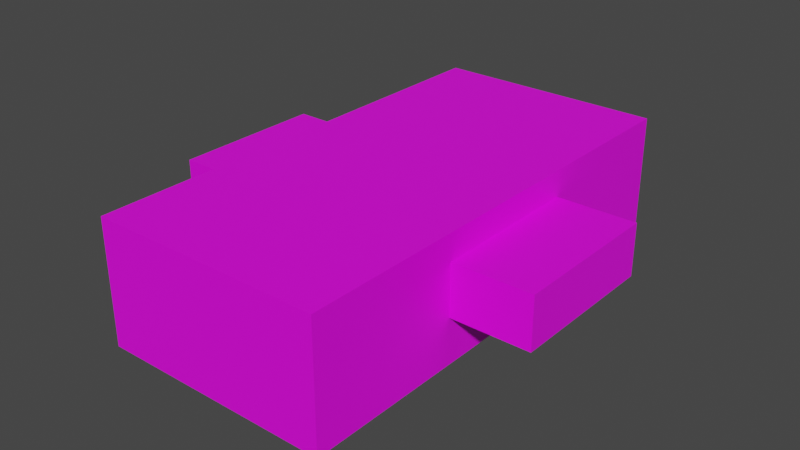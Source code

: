 # Source: Scenario.blend  (saved by Blender 3.6.11; exported with 4.5.12 LTS)
import bpy
from mathutils import Matrix  # noqa: F401  (used for matrix-valued properties, if any)

bpy.ops.wm.read_factory_settings(use_empty=True)
scene = bpy.context.scene
scene.name = 'Scene'

# ---- collections
col_scenario = bpy.data.collections.new('Scenario'); scene.collection.children.link(col_scenario)

# ---- images (referenced by path relative to the original .blend; pixels are not part of the script)
import os
ASSET_DIR = os.environ.get("B2B_ASSET_DIR", "")  # directory of the original .blend (textures are referenced by path, not embedded)
HERE = os.path.dirname(os.path.abspath(__file__))  # packed textures are extracted next to this script under _unpacked/

def load_image(name, relpath, width, height, colorspace="sRGB"):
    """Load a texture the original file referenced (path relative to the .blend, or extracted next to this script)."""
    p = next((c for c in (os.path.join(HERE, relpath), os.path.join(ASSET_DIR, relpath)) if relpath and os.path.exists(c)), "")
    if p:
        img = bpy.data.images.load(p, check_existing=True)
        img.name = name
    else:  # same state as the original file: an image datablock whose file is absent (Cycles renders it pink)
        img = bpy.data.images.new(name, width, height)
        img.source = "FILE"
        img.filepath = "//" + (relpath or name)
    img.colorspace_settings.name = colorspace
    return img
img_lowpoly_tex_png_005 = load_image('lowpoly_tex.png.005', 'textures/lowpoly_tex.png', 1024, 1024, 'sRGB')

# ---- materials (node trees are filled in below, after node groups)
mat_matscenario = bpy.data.materials.new('MatScenario')
mat_matscenario.use_transparent_shadow = False
mat_matspot = bpy.data.materials.new('MatSpot')
mat_matspot.use_transparent_shadow = False

# ---- material node trees
mat_matscenario.use_nodes = True; mat_matscenario.node_tree.nodes.clear()
_N = mat_matscenario.node_tree.nodes; _L = mat_matscenario.node_tree.links
n0 = _N.new('ShaderNodeBsdfPrincipled'); n0.name = 'Principled BSDF'; n0.location = (10, 300)
n0.distribution = 'GGX'
n0.subsurface_method = 'RANDOM_WALK_SKIN'
n0.inputs[3].default_value = 1.45
n0.inputs[27].default_value = (0.0, 0.0, 0.0, 1.0)
n0.inputs[28].default_value = 1.0
n1 = _N.new('ShaderNodeOutputMaterial'); n1.name = 'Material Output'; n1.location = (300, 300)
n2 = _N.new('ShaderNodeTexImage'); n2.name = 'Image Texture'; n2.location = (-460, 323)
n2.image = img_lowpoly_tex_png_005
_L.new(n0.outputs[0], n1.inputs[0])
_L.new(n2.outputs[0], n0.inputs[0])
n1.is_active_output = True
mat_matspot.use_nodes = True; mat_matspot.node_tree.nodes.clear()
_N = mat_matspot.node_tree.nodes; _L = mat_matspot.node_tree.links
n0 = _N.new('ShaderNodeBsdfPrincipled'); n0.name = 'Principled BSDF'; n0.location = (10, 300)
n0.distribution = 'GGX'
n0.subsurface_method = 'RANDOM_WALK_SKIN'
n0.inputs[3].default_value = 1.45
n0.inputs[27].default_value = (0.0, 0.0, 0.0, 1.0)
n0.inputs[28].default_value = 1.0
n1 = _N.new('ShaderNodeOutputMaterial'); n1.name = 'Material Output'; n1.location = (300, 300)
n2 = _N.new('ShaderNodeTexImage'); n2.name = 'Image Texture'; n2.location = (-490, 367)
n2.image = img_lowpoly_tex_png_005
_L.new(n0.outputs[0], n1.inputs[0])
_L.new(n2.outputs[0], n0.inputs[0])
n1.is_active_output = True

# ---- world
world_world = bpy.data.worlds.new('World'); scene.world = world_world
world_world.use_nodes = True; world_world.node_tree.nodes.clear()
_N = world_world.node_tree.nodes; _L = world_world.node_tree.links
n0 = _N.new('ShaderNodeOutputWorld'); n0.name = 'World Output'; n0.location = (300, 300)
n1 = _N.new('ShaderNodeBackground'); n1.name = 'Background'; n1.location = (10, 300)
n1.inputs[0].default_value = (0.05088, 0.05088, 0.05088, 1.0)
_L.new(n1.outputs[0], n0.inputs[0])
n0.is_active_output = True
world_world.color = (0.05088, 0.05088, 0.05088)
world_world.use_sun_shadow = False
world_world.sun_shadow_jitter_overblur = 0.0

# ---- meshes
me_plane = bpy.data.meshes.new('Plane')
me_plane.from_pydata([(-5.614, -22.04, -1.956), (5.573, -22.04, -1.956), (-5.614, 8.045, -1.956), (5.573, 8.045, -1.956), (-5.614, -22.04, 5.992), (-7.474, -22.04, -1.956), (-7.474, 8.045, -1.956), (7.474, -22.04, -1.956), (7.474, 8.045, -1.956), (5.573, -22.04, 5.992), (-5.614, 8.045, 5.992), (5.573, 8.045, 5.992), (-7.474, -22.04, 5.992), (-7.474, 8.045, 5.992), (7.474, -22.04, 5.992), (7.474, 8.045, 5.992), (7.474, -11.96, 5.992), (5.573, -11.96, 5.992), (-7.474, -11.96, 5.992), (-5.614, -11.96, 5.992), (-7.474, -2.038, 5.992), (-5.614, -2.038, 5.992), (7.474, -2.038, 5.992), (5.573, -2.038, 5.992), (-5.614, -11.96, -1.956), (5.573, -11.96, -1.956), (-7.474, -11.96, -1.956), (7.474, -11.96, -1.956), (5.573, -2.038, -1.956), (7.474, -2.038, -1.956), (-5.614, -2.038, -1.956), (-7.474, -2.038, -1.956), (7.474, -11.96, 1.0), (7.474, -2.038, 1.0), (7.474, -11.96, 4.311), (7.474, -2.038, 4.311), (-7.474, -22.04, -1.956), (-7.474, 8.045, -1.956), (-7.474, -22.04, 5.992), (-7.474, 8.045, 5.992), (-7.474, -11.96, 5.992), (-7.474, -2.038, 5.992), (-7.474, -11.96, -1.956), (-7.474, -2.038, -1.956), (-7.474, -11.96, 1.0), (-7.474, -2.038, 1.0), (-7.474, -11.96, 4.311), (-7.474, -2.038, 4.311)], [], [(30, 28, 3, 2), (2, 3, 11, 10), (1, 0, 4, 9), (30, 2, 6, 31), (25, 1, 7, 27), (3, 8, 15, 11), (6, 2, 10, 13), (7, 1, 9, 14), (0, 5, 12, 4), (16, 14, 9, 17), (21, 10, 11, 23), (20, 13, 10, 21), (12, 18, 19, 4), (4, 19, 17, 9), (22, 16, 17, 23), (15, 22, 23, 11), (18, 20, 21, 19), (19, 21, 23, 17), (14, 16, 27, 7), (22, 15, 8, 29), (28, 25, 27, 29), (0, 24, 26, 5), (0, 1, 25, 24), (3, 28, 29, 8), (24, 30, 31, 26), (24, 25, 28, 30), (29, 27, 32, 33), (16, 22, 35, 34), (38, 36, 42, 40), (41, 43, 37, 39), (43, 45, 44, 42), (40, 46, 47, 41)])
_uv = me_plane.uv_layers.new(name='UVMap')
_uv.uv.foreach_set('vector', [0.9601, 0.2094, 0.9677, 0.2094, 0.9677, 0.2136, 0.9601, 0.2136, 0.9655, 0.2149, 0.9655, 0.2224, 0.9622, 0.2224, 0.9622, 0.2149, 0.9589, 0.2224, 0.9589, 0.2149, 0.9622, 0.2149, 0.9622, 0.2224, 0.9601, 0.2094, 0.9601, 0.2136, 0.9589, 0.2136, 0.9589, 0.2094, 0.9677, 0.2052, 0.9677, 0.201, 0.9689, 0.201, 0.9689, 0.2052, 0.9655, 0.2224, 0.9655, 0.2237, 0.9622, 0.2237, 0.9622, 0.2224, 0.9655, 0.2136, 0.9655, 0.2149, 0.9622, 0.2149, 0.9622, 0.2136, 0.9589, 0.2237, 0.9589, 0.2224, 0.9622, 0.2224, 0.9622, 0.2237, 0.9589, 0.2149, 0.9589, 0.2136, 0.9622, 0.2136, 0.9622, 0.2149, 0.9732, 0.2111, 0.9689, 0.2111, 0.9689, 0.2098, 0.9732, 0.2098, 0.9773, 0.2023, 0.9816, 0.2023, 0.9816, 0.2098, 0.9773, 0.2098, 0.9773, 0.201, 0.9816, 0.201, 0.9816, 0.2023, 0.9773, 0.2023, 0.9689, 0.201, 0.9732, 0.201, 0.9732, 0.2023, 0.9689, 0.2023, 0.9689, 0.2023, 0.9732, 0.2023, 0.9732, 0.2098, 0.9689, 0.2098, 0.9773, 0.2111, 0.9732, 0.2111, 0.9732, 0.2098, 0.9773, 0.2098, 0.9816, 0.2111, 0.9773, 0.2111, 0.9773, 0.2098, 0.9816, 0.2098, 0.9732, 0.201, 0.9773, 0.201, 0.9773, 0.2023, 0.9732, 0.2023, 0.9704, 0.2215, 0.9746, 0.2215, 0.9746, 0.2291, 0.9704, 0.2291, 0.9722, 0.2179, 0.9722, 0.2136, 0.9756, 0.2136, 0.9756, 0.2179, 0.9655, 0.2179, 0.9655, 0.2136, 0.9689, 0.2136, 0.9689, 0.2179, 0.9677, 0.2094, 0.9677, 0.2052, 0.9689, 0.2052, 0.9689, 0.2094, 0.9601, 0.201, 0.9601, 0.2052, 0.9589, 0.2052, 0.9589, 0.201, 0.9601, 0.201, 0.9677, 0.201, 0.9677, 0.2052, 0.9601, 0.2052, 0.9677, 0.2136, 0.9677, 0.2094, 0.9689, 0.2094, 0.9689, 0.2136, 0.9601, 0.2052, 0.9601, 0.2094, 0.9589, 0.2094, 0.9589, 0.2052, 0.9601, 0.2052, 0.9677, 0.2052, 0.9677, 0.2094, 0.9601, 0.2094, 0.9689, 0.2111, 0.9731, 0.2111, 0.9731, 0.2123, 0.9689, 0.2123, 0.9773, 0.213, 0.9731, 0.213, 0.9731, 0.2123, 0.9773, 0.2123, 0.9756, 0.2179, 0.9789, 0.2179, 0.9789, 0.2136, 0.9756, 0.2136, 0.9689, 0.2179, 0.9722, 0.2179, 0.9722, 0.2136, 0.9689, 0.2136, 0.9731, 0.2111, 0.9731, 0.2123, 0.9773, 0.2123, 0.9773, 0.2111, 0.9814, 0.213, 0.9814, 0.2123, 0.9773, 0.2123, 0.9773, 0.213])
me_plane.materials.append(mat_matscenario)
me_plane.update()
me_plane_001 = bpy.data.meshes.new('Plane.001')
me_plane_001.from_pydata([(7.474, -11.96, 1.0), (12.55, -11.96, 1.0), (7.474, -2.038, 1.0), (12.55, -2.038, 1.0), (7.746, -2.346, 1.0), (7.746, -11.65, 1.0), (12.28, -11.65, 1.0), (12.28, -2.346, 1.0), (7.746, -2.346, 1.973), (7.746, -11.65, 1.973), (12.28, -11.65, 1.973), (12.28, -2.346, 1.973), (7.474, -2.038, 1.973), (7.474, -11.96, 1.973), (12.55, -11.96, 1.973), (12.55, -2.038, 1.973), (7.746, -11.65, 3.873), (12.28, -11.65, 3.873), (12.28, -2.346, 3.873), (7.746, -2.346, 3.873), (7.474, -11.96, 3.873), (12.55, -11.96, 3.873), (12.55, -2.038, 3.873), (7.474, -2.038, 3.873), (7.746, -11.65, 4.311), (12.28, -11.65, 4.311), (12.28, -2.346, 4.311), (7.746, -2.346, 4.311), (7.474, -11.96, 4.311), (12.55, -11.96, 4.311), (12.55, -2.038, 4.311), (7.474, -2.038, 4.311)], [], [(5, 6, 7, 4), (6, 5, 9, 10), (4, 7, 11, 8), (0, 1, 14, 13), (3, 2, 12, 15), (9, 8, 12, 13), (11, 10, 17, 18), (14, 15, 22, 21), (9, 13, 20, 16), (1, 3, 15, 14), (2, 0, 13, 12), (7, 6, 10, 11), (5, 4, 8, 9), (21, 22, 30, 29), (20, 23, 19, 16), (24, 25, 26, 27), (12, 8, 19, 23), (15, 12, 23, 22), (13, 14, 21, 20), (8, 11, 18, 19), (10, 9, 16, 17), (25, 24, 28, 29), (26, 25, 29, 30), (27, 26, 30, 31), (16, 19, 18, 17), (28, 24, 27, 31), (22, 23, 31, 30), (20, 21, 29, 28), (28, 31, 23, 20)])
_uv = me_plane_001.uv_layers.new(name='UVMap')
_uv.uv.foreach_set('vector', [0.2347, 0.6876, 0.2347, 0.6749, 0.24, 0.6749, 0.24, 0.6876, 0.2266, 0.6892, 0.2266, 0.7019, 0.2239, 0.7019, 0.2239, 0.6892, 0.2185, 0.6899, 0.2185, 0.7027, 0.2158, 0.7027, 0.2158, 0.6899, 0.2197, 0.6749, 0.2197, 0.6892, 0.217, 0.6892, 0.217, 0.6749, 0.2291, 0.6749, 0.2291, 0.6892, 0.2263, 0.6892, 0.2263, 0.6749, 0.2286, 0.6893, 0.2286, 0.6946, 0.2278, 0.6948, 0.2278, 0.6892, 0.24, 0.7023, 0.2347, 0.7023, 0.2347, 0.6969, 0.24, 0.6969, 0.2403, 0.6942, 0.2347, 0.6942, 0.2347, 0.6889, 0.2403, 0.6889, 0.2239, 0.7019, 0.2239, 0.7027, 0.2185, 0.7027, 0.2185, 0.7019, 0.2403, 0.6969, 0.2347, 0.6969, 0.2347, 0.6942, 0.2403, 0.6942, 0.2427, 0.6749, 0.2427, 0.6805, 0.24, 0.6805, 0.24, 0.6749, 0.24, 0.705, 0.2347, 0.705, 0.2347, 0.7023, 0.24, 0.7023, 0.2427, 0.6805, 0.2427, 0.6858, 0.24, 0.6858, 0.24, 0.6805, 0.2403, 0.6889, 0.2347, 0.6889, 0.2347, 0.6876, 0.2403, 0.6876, 0.2291, 0.6892, 0.2347, 0.6892, 0.2345, 0.6899, 0.2292, 0.6899, 0.2292, 0.6884, 0.2292, 0.6756, 0.2345, 0.6756, 0.2345, 0.6884, 0.2158, 0.6892, 0.2158, 0.6899, 0.2104, 0.6899, 0.2104, 0.6892, 0.2263, 0.6749, 0.2263, 0.6892, 0.221, 0.6892, 0.221, 0.6749, 0.217, 0.6749, 0.217, 0.6892, 0.2117, 0.6892, 0.2117, 0.6749, 0.2158, 0.6899, 0.2158, 0.7027, 0.2104, 0.7027, 0.2104, 0.6899, 0.2239, 0.6892, 0.2239, 0.7019, 0.2185, 0.7019, 0.2185, 0.6892, 0.2292, 0.6756, 0.2292, 0.6884, 0.2291, 0.6892, 0.2291, 0.6749, 0.2345, 0.6756, 0.2292, 0.6756, 0.2291, 0.6749, 0.2347, 0.6749, 0.2345, 0.6884, 0.2345, 0.6756, 0.2347, 0.6749, 0.2347, 0.6892, 0.2292, 0.6899, 0.2345, 0.6899, 0.2345, 0.7027, 0.2292, 0.7027, 0.2291, 0.6892, 0.2292, 0.6884, 0.2345, 0.6884, 0.2347, 0.6892, 0.221, 0.6749, 0.221, 0.6892, 0.2197, 0.6892, 0.2197, 0.6749, 0.2117, 0.6749, 0.2117, 0.6892, 0.2104, 0.6892, 0.2104, 0.6749, 0.2266, 0.6948, 0.2266, 0.6892, 0.2278, 0.6892, 0.2278, 0.6948])
me_plane_001.materials.append(mat_matspot)
me_plane_001.update()
me_plane_004 = bpy.data.meshes.new('Plane.004')
me_plane_004.from_pydata([(-7.474, -11.96, 1.0), (-12.55, -11.96, 1.0), (-7.474, -2.038, 1.0), (-12.55, -2.038, 1.0), (-7.746, -2.346, 1.0), (-7.746, -11.65, 1.0), (-12.28, -11.65, 1.0), (-12.28, -2.346, 1.0), (-7.746, -2.346, 1.973), (-7.746, -11.65, 1.973), (-12.28, -11.65, 1.973), (-12.28, -2.346, 1.973), (-7.474, -2.038, 1.973), (-7.474, -11.96, 1.973), (-12.55, -11.96, 1.973), (-12.55, -2.038, 1.973), (-7.746, -11.65, 3.873), (-12.28, -11.65, 3.873), (-12.28, -2.346, 3.873), (-7.746, -2.346, 3.873), (-7.474, -11.96, 3.873), (-12.55, -11.96, 3.873), (-12.55, -2.038, 3.873), (-7.474, -2.038, 3.873), (-7.746, -11.65, 4.311), (-12.28, -11.65, 4.311), (-12.28, -2.346, 4.311), (-7.746, -2.346, 4.311), (-7.474, -11.96, 4.311), (-12.55, -11.96, 4.311), (-12.55, -2.038, 4.311), (-7.474, -2.038, 4.311)], [], [(5, 4, 7, 6), (6, 10, 9, 5), (4, 8, 11, 7), (0, 13, 14, 1), (3, 15, 12, 2), (9, 13, 12, 8), (11, 18, 17, 10), (14, 21, 22, 15), (9, 16, 20, 13), (1, 14, 15, 3), (2, 12, 13, 0), (7, 11, 10, 6), (5, 9, 8, 4), (21, 29, 30, 22), (20, 16, 19, 23), (24, 27, 26, 25), (12, 23, 19, 8), (15, 22, 23, 12), (13, 20, 21, 14), (8, 19, 18, 11), (10, 17, 16, 9), (25, 29, 28, 24), (26, 30, 29, 25), (27, 31, 30, 26), (16, 17, 18, 19), (28, 31, 27, 24), (22, 30, 31, 23), (20, 28, 29, 21), (28, 20, 23, 31)])
_uv = me_plane_004.uv_layers.new(name='UVMap')
_uv.uv.foreach_set('vector', [0.2347, 0.6876, 0.24, 0.6876, 0.24, 0.6749, 0.2347, 0.6749, 0.2266, 0.6892, 0.2239, 0.6892, 0.2239, 0.7019, 0.2266, 0.7019, 0.2185, 0.6899, 0.2158, 0.6899, 0.2158, 0.7027, 0.2185, 0.7027, 0.2197, 0.6749, 0.217, 0.6749, 0.217, 0.6892, 0.2197, 0.6892, 0.2291, 0.6749, 0.2263, 0.6749, 0.2263, 0.6892, 0.2291, 0.6892, 0.2286, 0.6893, 0.2278, 0.6892, 0.2278, 0.6948, 0.2286, 0.6946, 0.24, 0.7023, 0.24, 0.6969, 0.2347, 0.6969, 0.2347, 0.7023, 0.2403, 0.6942, 0.2403, 0.6889, 0.2347, 0.6889, 0.2347, 0.6942, 0.2239, 0.7019, 0.2185, 0.7019, 0.2185, 0.7027, 0.2239, 0.7027, 0.2403, 0.6969, 0.2403, 0.6942, 0.2347, 0.6942, 0.2347, 0.6969, 0.2427, 0.6749, 0.24, 0.6749, 0.24, 0.6805, 0.2427, 0.6805, 0.24, 0.705, 0.24, 0.7023, 0.2347, 0.7023, 0.2347, 0.705, 0.2427, 0.6805, 0.24, 0.6805, 0.24, 0.6858, 0.2427, 0.6858, 0.2403, 0.6889, 0.2403, 0.6876, 0.2347, 0.6876, 0.2347, 0.6889, 0.2291, 0.6892, 0.2292, 0.6899, 0.2345, 0.6899, 0.2347, 0.6892, 0.2292, 0.6884, 0.2345, 0.6884, 0.2345, 0.6756, 0.2292, 0.6756, 0.2158, 0.6892, 0.2104, 0.6892, 0.2104, 0.6899, 0.2158, 0.6899, 0.2263, 0.6749, 0.221, 0.6749, 0.221, 0.6892, 0.2263, 0.6892, 0.217, 0.6749, 0.2117, 0.6749, 0.2117, 0.6892, 0.217, 0.6892, 0.2158, 0.6899, 0.2104, 0.6899, 0.2104, 0.7027, 0.2158, 0.7027, 0.2239, 0.6892, 0.2185, 0.6892, 0.2185, 0.7019, 0.2239, 0.7019, 0.2292, 0.6756, 0.2291, 0.6749, 0.2291, 0.6892, 0.2292, 0.6884, 0.2345, 0.6756, 0.2347, 0.6749, 0.2291, 0.6749, 0.2292, 0.6756, 0.2345, 0.6884, 0.2347, 0.6892, 0.2347, 0.6749, 0.2345, 0.6756, 0.2292, 0.6899, 0.2292, 0.7027, 0.2345, 0.7027, 0.2345, 0.6899, 0.2291, 0.6892, 0.2347, 0.6892, 0.2345, 0.6884, 0.2292, 0.6884, 0.221, 0.6749, 0.2197, 0.6749, 0.2197, 0.6892, 0.221, 0.6892, 0.2117, 0.6749, 0.2104, 0.6749, 0.2104, 0.6892, 0.2117, 0.6892, 0.2266, 0.6948, 0.2278, 0.6948, 0.2278, 0.6892, 0.2266, 0.6892])
me_plane_004.materials.append(mat_matspot)
me_plane_004.update()

# ---- objects
ob_scenario = bpy.data.objects.new('Scenario', me_plane)
ob_playerspot = bpy.data.objects.new('PlayerSpot', me_plane_001)
ob_enemyspot = bpy.data.objects.new('EnemySpot', me_plane_004)

# ---- transforms, parenting, visibility, modifiers, constraints
ob_scenario.location = (0.0, 0.0, 0.0)
ob_playerspot.location = (0.0, 0.0, 0.0)
ob_enemyspot.location = (0.0, 0.0, 0.0)

# ---- collection membership
col_scenario.objects.link(ob_scenario)
col_scenario.objects.link(ob_playerspot)
col_scenario.objects.link(ob_enemyspot)

# ---- scene / render settings (as saved in the file)
scene.frame_start = 1; scene.frame_end = 250; scene.frame_set(1)
scene.render.engine = 'BLENDER_EEVEE_NEXT'
scene.cycles.sampling_pattern = 'TABULATED_SOBOL'
scene.cycles.use_light_tree = False
scene.view_settings.view_transform = 'Filmic'
bpy.context.view_layer.update()

# ---- added for rendering (the .blend has no active camera and no usable light): camera, sun
cam_auto = bpy.data.cameras.new('AutoCamera')
cam_auto.lens = 50.0
cam_auto.sensor_width = 36.0
cam_auto.clip_end = 1000.0
ob_auto_camera = bpy.data.objects.new('AutoCamera', cam_auto)
scene.collection.objects.link(ob_auto_camera)
ob_auto_camera.location = (36.9967, -51.3955, 31.6149)
ob_auto_camera.rotation_euler = (1.09748, -7.21219e-08, 0.694738)
scene.camera = ob_auto_camera
light_auto_sun = bpy.data.lights.new('AutoSun', 'SUN')
light_auto_sun.energy = 3.0
light_auto_sun.angle = 0.0523599
ob_auto_sun = bpy.data.objects.new('AutoSun', light_auto_sun)
scene.collection.objects.link(ob_auto_sun)
ob_auto_sun.rotation_euler = (0.872665, 0.174533, 0.523599)
bpy.context.view_layer.update()
